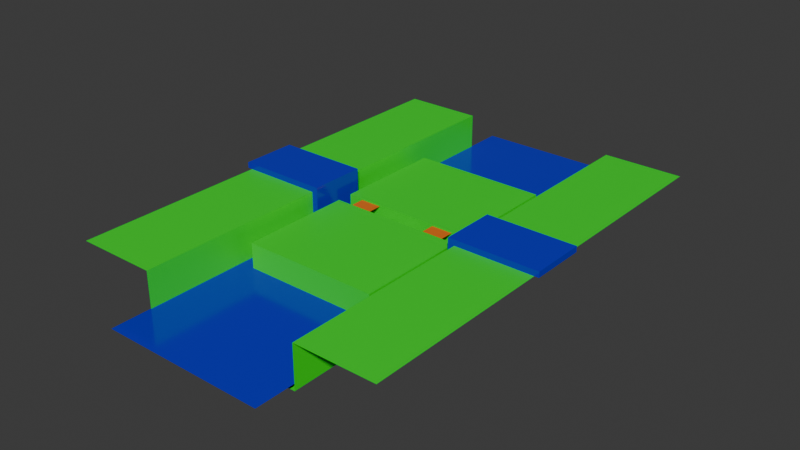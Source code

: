 # Source: arena.blend  (saved by Blender 4.5.88; exported with 4.5.12 LTS)
import bpy
from mathutils import Matrix  # noqa: F401  (used for matrix-valued properties, if any)

bpy.ops.wm.read_factory_settings(use_empty=True)
scene = bpy.context.scene
scene.name = 'Scene'

# ---- collections
col_collection = bpy.data.collections.new('Collection'); scene.collection.children.link(col_collection)

# ---- materials (node trees are filled in below, after node groups)
mat_default = bpy.data.materials.new('Default')
mat_grass = bpy.data.materials.new('Grass')
mat_water = bpy.data.materials.new('Water')
mat_wood = bpy.data.materials.new('Wood')

# ---- material node trees
mat_default.use_nodes = True; mat_default.node_tree.nodes.clear()
_N = mat_default.node_tree.nodes; _L = mat_default.node_tree.links
n0 = _N.new('ShaderNodeBsdfPrincipled'); n0.name = 'Principled BSDF'; n0.location = (10, 300)
n1 = _N.new('ShaderNodeOutputMaterial'); n1.name = 'Material Output'; n1.location = (300, 300)
_L.new(n0.outputs[0], n1.inputs[0])
n1.is_active_output = True
mat_grass.use_nodes = True; mat_grass.node_tree.nodes.clear()
_N = mat_grass.node_tree.nodes; _L = mat_grass.node_tree.links
n0 = _N.new('ShaderNodeBsdfPrincipled'); n0.name = 'Principled BSDF'; n0.location = (10, 300)
n0.inputs[0].default_value = (0.0, 0.8006, 0.01699, 1.0)
n1 = _N.new('ShaderNodeOutputMaterial'); n1.name = 'Material Output'; n1.location = (300, 300)
_L.new(n0.outputs[0], n1.inputs[0])
n1.is_active_output = True
mat_water.use_nodes = True; mat_water.node_tree.nodes.clear()
_N = mat_water.node_tree.nodes; _L = mat_water.node_tree.links
n0 = _N.new('ShaderNodeBsdfPrincipled'); n0.name = 'Principled BSDF'; n0.location = (10, 300)
n0.inputs[0].default_value = (0.01659, 0.03321, 0.8014, 1.0)
n0.inputs[1].default_value = 0.3092
n0.inputs[2].default_value = 0.1522
n1 = _N.new('ShaderNodeOutputMaterial'); n1.name = 'Material Output'; n1.location = (300, 300)
_L.new(n0.outputs[0], n1.inputs[0])
n1.is_active_output = True
mat_wood.use_nodes = True; mat_wood.node_tree.nodes.clear()
_N = mat_wood.node_tree.nodes; _L = mat_wood.node_tree.links
n0 = _N.new('ShaderNodeBsdfPrincipled'); n0.name = 'Principled BSDF'; n0.location = (10, 300)
n0.inputs[0].default_value = (0.8012, 0.1657, 0.007238, 1.0)
n0.inputs[2].default_value = 0.7415
n1 = _N.new('ShaderNodeOutputMaterial'); n1.name = 'Material Output'; n1.location = (300, 300)
_L.new(n0.outputs[0], n1.inputs[0])
n1.is_active_output = True

# ---- world
world_world = bpy.data.worlds.new('World'); scene.world = world_world
world_world.use_nodes = True; world_world.node_tree.nodes.clear()
_N = world_world.node_tree.nodes; _L = world_world.node_tree.links
n0 = _N.new('ShaderNodeOutputWorld'); n0.name = 'World Output'; n0.location = (300, 300)
n1 = _N.new('ShaderNodeBackground'); n1.name = 'Background'; n1.location = (10, 300)
n1.inputs[0].default_value = (0.05088, 0.05088, 0.05088, 1.0)
_L.new(n1.outputs[0], n0.inputs[0])
n0.is_active_output = True
world_world.color = (0.05088, 0.05088, 0.05088)
world_world.sun_shadow_jitter_overblur = 0.0

# ---- meshes
me_cube_001 = bpy.data.meshes.new('Cube.001')
me_cube_001.from_pydata([(-1.083, -1.915, -0.1087), (-1.083, -1.915, 0.3985), (-1.083, 1.915, -0.1087), (-1.083, 1.915, 0.3985), (1.083, -1.915, -0.1087), (1.083, -1.915, 0.3985), (1.083, 1.915, -0.1087), (1.083, 1.915, 0.3985), (-1.083, 0.1268, -0.1087), (-1.083, -0.1268, -0.1087), (-1.083, -0.1268, 0.3985), (-1.083, 0.1268, 0.3985), (1.083, -0.1268, -0.1087), (1.083, 0.1268, -0.1087), (1.083, 0.1268, 0.3985), (1.083, -0.1268, 0.3985), (-1.218, -0.4506, 0.0), (1.218, -0.4506, 0.0), (-1.218, 0.4506, 0.0), (1.218, 0.4506, 0.0), (-1.323, 0.4506, 0.0), (-1.323, -0.4506, 0.0), (1.323, -0.4506, 0.0), (1.323, 0.4506, 0.0), (-1.218, 0.4506, 0.5774), (-1.218, -0.4506, 0.5774), (1.218, -0.4506, 0.5774), (1.218, 0.4506, 0.5774), (-1.323, 0.4506, 0.5774), (-1.323, -0.4506, 0.5774), (1.323, -0.4506, 0.5774), (1.323, 0.4506, 0.5774), (-1.218, 0.4506, 0.6696), (-1.218, -0.4506, 0.6696), (1.218, -0.4506, 0.6696), (1.218, 0.4506, 0.6696), (-1.323, 0.4506, 0.6696), (-1.323, -0.4506, 0.6696), (1.323, -0.4506, 0.6696), (1.323, 0.4506, 0.6696), (-2.684, 0.4506, 0.5774), (-2.684, -0.4506, 0.5774), (2.684, -0.4506, 0.5774), (2.684, 0.4506, 0.5774), (-2.684, 0.4506, 0.6696), (-2.684, -0.4506, 0.6696), (2.684, -0.4506, 0.6696), (2.684, 0.4506, 0.6696), (-0.8435, -0.1325, 0.3776), (0.8435, -0.1325, 0.3776), (-0.8435, 0.1325, 0.3776), (0.8435, 0.1325, 0.3776), (-0.4965, -0.1325, 0.3776), (0.4965, -0.1325, 0.3776), (0.4965, 0.1325, 0.3776), (-0.4965, 0.1325, 0.3776), (1.323, -3.536, -0.1074), (1.323, 3.536, -0.1074), (1.323, -3.536, 0.5774), (1.323, 3.536, 0.5774), (2.612, -3.536, 0.5774), (2.612, 3.536, 0.5774), (-1.313, 3.536, -0.1074), (-1.313, -3.536, -0.1074), (-1.313, 3.536, 0.5774), (-1.313, -3.536, 0.5774), (-2.602, 3.536, 0.5774), (-2.602, -3.536, 0.5774), (-1.218, -4.169, 0.0), (1.218, -4.169, 0.0), (-1.218, 4.169, 0.0), (1.218, 4.169, 0.0), (-1.323, 4.169, 0.0), (-1.323, -4.169, 0.0), (1.323, -4.169, 0.0), (1.323, 4.169, 0.0)], [], [(8, 11, 3, 2), (2, 3, 7, 6), (12, 15, 5, 4), (4, 5, 1, 0), (15, 10, 1, 5), (7, 3, 11, 14), (6, 7, 14, 13), (10, 15, 12, 9), (0, 1, 10, 9), (11, 8, 13, 14), (16, 17, 19, 18), (16, 25, 29, 21), (30, 38, 34, 26), (27, 35, 39, 31), (19, 27, 31, 23), (17, 26, 27, 19), (20, 28, 24, 18), (18, 24, 25, 16), (22, 30, 26, 17), (34, 38, 39, 35), (32, 36, 37, 33), (28, 40, 44, 36), (24, 32, 33, 25), (25, 33, 37, 29), (28, 36, 32, 24), (38, 46, 47, 39), (26, 34, 35, 27), (41, 45, 44, 40), (43, 47, 46, 42), (39, 47, 43, 31), (37, 45, 41, 29), (36, 44, 45, 37), (30, 42, 46, 38), (53, 49, 51, 54), (48, 52, 55, 50), (57, 56, 58, 59), (58, 60, 61, 59), (63, 62, 64, 65), (64, 66, 67, 65), (19, 23, 75, 71), (20, 18, 70, 72), (22, 17, 69, 74), (16, 21, 73, 68), (19, 71, 70, 18), (16, 68, 69, 17), (57, 62, 63, 56)])
me_cube_001.polygons.foreach_set('material_index', [1, 1, 1, 1, 1, 1, 1, 1, 1, 1, 2, 2, 2, 2, 2, 2, 2, 2, 2, 2, 2, 2, 2, 2, 2, 2, 2, 2, 2, 2, 2, 2, 2, 3, 3, 1, 1, 1, 1, 2, 2, 2, 2, 2, 2, 1])
_uv = me_cube_001.uv_layers.new(name='UVMap')
_uv.uv.foreach_set('vector', [0.9335, 0.5284, 0.8848, 0.5284, 0.8848, 0.3491, 0.9335, 0.3491, 0.8336, 0.8866, 0.785, 0.8866, 0.785, 0.6781, 0.8336, 0.6781, 0.2412, 0.9787, 0.1926, 0.9787, 0.1926, 0.7994, 0.2412, 0.7994, 0.8822, 0.8866, 0.8336, 0.8866, 0.8336, 0.6781, 0.8822, 0.6781, 0.4329, 0.6781, 0.4329, 0.8866, 0.2536, 0.8866, 0.2536, 0.6781, 0.6122, 0.6781, 0.6122, 0.8866, 0.4329, 0.8866, 0.4329, 0.6781, 0.9795, 0.8573, 0.9308, 0.8573, 0.9308, 0.6781, 0.9795, 0.6781, 0.8822, 0.8866, 0.8822, 0.6781, 0.9308, 0.6781, 0.9308, 0.8866, 0.9821, 0.1793, 0.9335, 0.1793, 0.9335, -6.665e-09, 0.9821, -2.994e-09, 0.8848, -1.765e-09, 0.9335, 1.906e-09, 0.9335, 0.2086, 0.8848, 0.2086, 0.01008, 0.3565, 0.2436, 0.3565, 0.2436, 0.4429, 0.01008, 0.4429, 0.1926, 0.94, 0.1372, 0.94, 0.1372, 0.9299, 0.1926, 0.9299, 0.00884, 0.8095, 7.453e-09, 0.8095, 8.215e-09, 0.7994, 0.00884, 0.7994, 0.8937, 0.3491, 0.8848, 0.3491, 0.8848, 0.339, 0.8937, 0.339, 0.949, 0.3491, 0.8937, 0.3491, 0.8937, 0.339, 0.949, 0.339, 0.6764, 0.905, 0.621, 0.905, 0.621, 0.8186, 0.6764, 0.8186, 0.1284, 0.8095, 0.07303, 0.8095, 0.07303, 0.7994, 0.1284, 0.7994, 0.7406, 0.905, 0.6852, 0.905, 0.6852, 0.8186, 0.7406, 0.8186, 0.06419, 0.8095, 0.00884, 0.8095, 0.00884, 0.7994, 0.06419, 0.7994, 0.6122, 0.8186, 0.6122, 0.8085, 0.6986, 0.8085, 0.6986, 0.8186, 0.785, 0.6781, 0.785, 0.6881, 0.6986, 0.6881, 0.6986, 0.6781, 0.07303, 0.8095, 0.07303, 0.94, 0.06419, 0.94, 0.06419, 0.8095, 0.6852, 0.905, 0.6764, 0.905, 0.6764, 0.8186, 0.6852, 0.8186, 0.1372, 0.94, 0.1284, 0.94, 0.1284, 0.9299, 0.1372, 0.9299, 0.07303, 0.8095, 0.06419, 0.8095, 0.06419, 0.7994, 0.07303, 0.7994, 0.6122, 0.8085, 0.6122, 0.6781, 0.6986, 0.6781, 0.6986, 0.8085, 0.621, 0.905, 0.6122, 0.905, 0.6122, 0.8186, 0.621, 0.8186, 0.25, 0.8858, 0.2412, 0.8858, 0.2412, 0.7994, 0.25, 0.7994, 0.8937, 0.6148, 0.8848, 0.6148, 0.8848, 0.5284, 0.8937, 0.5284, 0.8848, 0.339, 0.8848, 0.2086, 0.8937, 0.2086, 0.8937, 0.339, 0.1284, 0.9299, 0.1284, 0.7994, 0.1372, 0.7994, 0.1372, 0.9299, 0.785, 0.6881, 0.785, 0.8186, 0.6986, 0.8186, 0.6986, 0.6881, 0.00884, 0.8095, 0.00884, 0.94, -2.398e-09, 0.94, 7.453e-09, 0.8095, 0.9335, 0.3491, 0.9667, 0.3491, 0.9667, 0.5409, 0.9335, 0.5409, 0.9667, 0.3491, 1.0, 0.3491, 1.0, 0.5409, 0.9667, 0.5409, 0.8192, -6.721e-09, 0.8192, 0.6781, 0.7535, 0.6781, 0.7535, -1.168e-08, 0.5063, 0.0, 0.6299, 0.0, 0.6299, 0.6781, 0.5063, 0.6781, 0.8848, -1.765e-09, 0.8848, 0.6781, 0.8192, 0.6781, 0.8192, -6.721e-09, 0.7535, 0.6781, 0.6299, 0.6781, 0.6299, 2.61e-08, 0.7535, 1.777e-08, 0.2436, 0.4429, 0.2536, 0.4429, 0.2536, 0.7994, 0.2436, 0.7994, 0.0, 0.4429, 0.01008, 0.4429, 0.01008, 0.7994, 0.0, 0.7994, 0.2536, 0.3565, 0.2436, 0.3565, 0.2436, 0.0, 0.2536, 0.0, 0.01008, 0.3565, 0.0, 0.3565, 0.0, 0.0, 0.01008, 0.0, 0.2436, 0.4429, 0.2436, 0.7994, 0.01008, 0.7994, 0.01008, 0.4429, 0.01008, 0.3565, 0.01008, 0.0, 0.2436, 0.0, 0.2436, 0.3565, 0.5063, 0.6781, 0.2536, 0.6781, 0.2536, 0.0, 0.5063, 0.0])
me_cube_001.materials.append(mat_default)
me_cube_001.materials.append(mat_grass)
me_cube_001.materials.append(mat_water)
me_cube_001.materials.append(mat_wood)
me_cube_001.use_mirror_x = True
me_cube_001.use_mirror_y = True
me_cube_001.update()

# ---- objects
ob_cube = bpy.data.objects.new('Cube', me_cube_001)

# ---- transforms, parenting, visibility, modifiers, constraints
ob_cube.location = (0.0, 0.0, 0.0)
ob_cube.use_mesh_mirror_x = True
ob_cube.use_mesh_mirror_y = True

# ---- collection membership
col_collection.objects.link(ob_cube)

# ---- scene / render settings (as saved in the file)
scene.frame_start = 1; scene.frame_end = 250; scene.frame_set(1)
scene.render.engine = 'BLENDER_EEVEE_NEXT'
bpy.context.view_layer.update()

# ---- added for rendering (the .blend has no active camera and no usable light): camera, sun
cam_auto = bpy.data.cameras.new('AutoCamera')
cam_auto.lens = 50.0
cam_auto.sensor_width = 36.0
cam_auto.clip_end = 1000.0
ob_auto_camera = bpy.data.objects.new('AutoCamera', cam_auto)
scene.collection.objects.link(ob_auto_camera)
ob_auto_camera.location = (9.20389, -11.0447, 7.64357)
ob_auto_camera.rotation_euler = (1.09748, -7.21219e-08, 0.694738)
scene.camera = ob_auto_camera
light_auto_sun = bpy.data.lights.new('AutoSun', 'SUN')
light_auto_sun.energy = 3.0
light_auto_sun.angle = 0.0523599
ob_auto_sun = bpy.data.objects.new('AutoSun', light_auto_sun)
scene.collection.objects.link(ob_auto_sun)
ob_auto_sun.rotation_euler = (0.872665, 0.174533, 0.523599)
bpy.context.view_layer.update()
